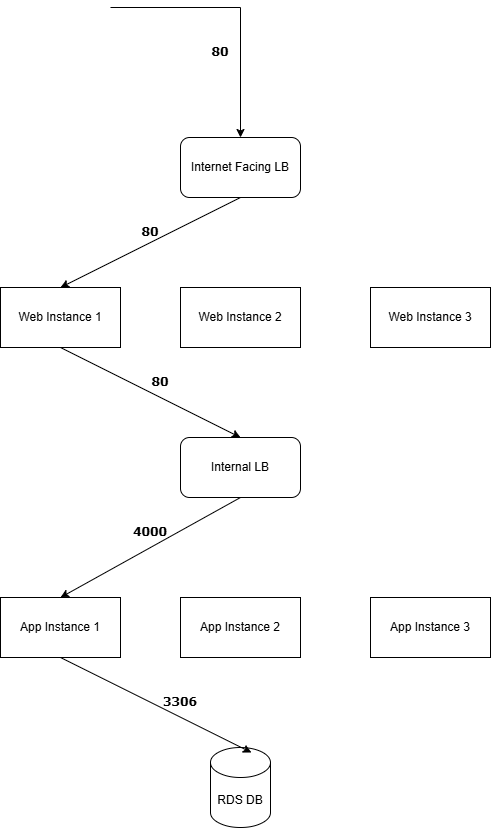

The diagram above was exported from draw.io. Its source (the exported page's mxGraphModel, read from the mxfile embedded in the PNG):
<mxGraphModel dx="872" dy="473" grid="1" gridSize="10" guides="1" tooltips="1" connect="1" arrows="1" fold="1" page="1" pageScale="1" pageWidth="850" pageHeight="1100" math="0" shadow="0">
  <root>
    <mxCell id="0" />
    <mxCell id="1" parent="0" />
    <mxCell id="C0GZQ5_k-yTd4EmAozDP-1" value="Internet Facing LB" style="rounded=1;whiteSpace=wrap;html=1;" vertex="1" parent="1">
      <mxGeometry x="330" y="200" width="120" height="60" as="geometry" />
    </mxCell>
    <mxCell id="C0GZQ5_k-yTd4EmAozDP-17" value="" style="endArrow=classic;html=1;rounded=0;entryX=0.5;entryY=0;entryDx=0;entryDy=0;exitX=0.5;exitY=1;exitDx=0;exitDy=0;" edge="1" parent="1" source="C0GZQ5_k-yTd4EmAozDP-5" target="C0GZQ5_k-yTd4EmAozDP-6">
      <mxGeometry width="50" height="50" relative="1" as="geometry">
        <mxPoint x="460" y="490" as="sourcePoint" />
        <mxPoint x="410" y="540" as="targetPoint" />
      </mxGeometry>
    </mxCell>
    <mxCell id="C0GZQ5_k-yTd4EmAozDP-2" value="Web Instance 1" style="rounded=0;whiteSpace=wrap;html=1;" vertex="1" parent="1">
      <mxGeometry x="150" y="350" width="120" height="60" as="geometry" />
    </mxCell>
    <mxCell id="C0GZQ5_k-yTd4EmAozDP-3" value="Web Instance 3" style="rounded=0;whiteSpace=wrap;html=1;" vertex="1" parent="1">
      <mxGeometry x="520" y="350" width="120" height="60" as="geometry" />
    </mxCell>
    <mxCell id="C0GZQ5_k-yTd4EmAozDP-4" value="Web Instance 2" style="rounded=0;whiteSpace=wrap;html=1;" vertex="1" parent="1">
      <mxGeometry x="330" y="350" width="120" height="60" as="geometry" />
    </mxCell>
    <mxCell id="C0GZQ5_k-yTd4EmAozDP-5" value="Internal LB" style="rounded=1;whiteSpace=wrap;html=1;" vertex="1" parent="1">
      <mxGeometry x="330" y="500" width="120" height="60" as="geometry" />
    </mxCell>
    <mxCell id="C0GZQ5_k-yTd4EmAozDP-15" value="" style="endArrow=classic;html=1;rounded=0;labelBorderColor=default;entryX=0.5;entryY=0;entryDx=0;entryDy=0;" edge="1" parent="1" target="C0GZQ5_k-yTd4EmAozDP-1">
      <mxGeometry width="50" height="50" relative="1" as="geometry">
        <mxPoint x="260" y="70" as="sourcePoint" />
        <mxPoint x="415" y="140" as="targetPoint" />
        <Array as="points">
          <mxPoint x="390" y="70" />
        </Array>
      </mxGeometry>
    </mxCell>
    <mxCell id="C0GZQ5_k-yTd4EmAozDP-6" value="App Instance 1" style="rounded=0;whiteSpace=wrap;html=1;" vertex="1" parent="1">
      <mxGeometry x="150" y="660" width="120" height="60" as="geometry" />
    </mxCell>
    <mxCell id="C0GZQ5_k-yTd4EmAozDP-7" value="App Instance 2" style="rounded=0;whiteSpace=wrap;html=1;" vertex="1" parent="1">
      <mxGeometry x="330" y="660" width="120" height="60" as="geometry" />
    </mxCell>
    <mxCell id="C0GZQ5_k-yTd4EmAozDP-8" value="App Instance 3" style="rounded=0;whiteSpace=wrap;html=1;" vertex="1" parent="1">
      <mxGeometry x="520" y="660" width="120" height="60" as="geometry" />
    </mxCell>
    <mxCell id="C0GZQ5_k-yTd4EmAozDP-9" value="RDS DB" style="shape=cylinder3;whiteSpace=wrap;html=1;boundedLbl=1;backgroundOutline=1;size=15;" vertex="1" parent="1">
      <mxGeometry x="360" y="810" width="60" height="80" as="geometry" />
    </mxCell>
    <mxCell id="C0GZQ5_k-yTd4EmAozDP-16" value="" style="endArrow=classic;html=1;rounded=0;entryX=0.5;entryY=0;entryDx=0;entryDy=0;exitX=0.5;exitY=1;exitDx=0;exitDy=0;" edge="1" parent="1" source="C0GZQ5_k-yTd4EmAozDP-1" target="C0GZQ5_k-yTd4EmAozDP-2">
      <mxGeometry width="50" height="50" relative="1" as="geometry">
        <mxPoint x="460" y="220" as="sourcePoint" />
        <mxPoint x="410" y="270" as="targetPoint" />
      </mxGeometry>
    </mxCell>
    <mxCell id="C0GZQ5_k-yTd4EmAozDP-18" value="" style="endArrow=classic;html=1;rounded=0;exitX=0.5;exitY=1;exitDx=0;exitDy=0;entryX=0.5;entryY=0;entryDx=0;entryDy=0;" edge="1" parent="1" source="C0GZQ5_k-yTd4EmAozDP-2" target="C0GZQ5_k-yTd4EmAozDP-5">
      <mxGeometry width="50" height="50" relative="1" as="geometry">
        <mxPoint x="410" y="540" as="sourcePoint" />
        <mxPoint x="460" y="490" as="targetPoint" />
      </mxGeometry>
    </mxCell>
    <mxCell id="C0GZQ5_k-yTd4EmAozDP-19" value="" style="endArrow=classic;html=1;rounded=0;exitX=0.5;exitY=1;exitDx=0;exitDy=0;entryX=0.683;entryY=0.063;entryDx=0;entryDy=0;entryPerimeter=0;" edge="1" parent="1" source="C0GZQ5_k-yTd4EmAozDP-6" target="C0GZQ5_k-yTd4EmAozDP-9">
      <mxGeometry width="50" height="50" relative="1" as="geometry">
        <mxPoint x="410" y="820" as="sourcePoint" />
        <mxPoint x="460" y="770" as="targetPoint" />
      </mxGeometry>
    </mxCell>
    <mxCell id="C0GZQ5_k-yTd4EmAozDP-20" value="&lt;b style=&quot;line-height: 140%;&quot;&gt;&lt;font face=&quot;Verdana&quot;&gt;80&lt;/font&gt;&lt;/b&gt;" style="text;html=1;whiteSpace=wrap;strokeColor=none;fillColor=none;align=center;verticalAlign=middle;rounded=0;" vertex="1" parent="1">
      <mxGeometry x="340" y="100" width="60" height="30" as="geometry" />
    </mxCell>
    <mxCell id="C0GZQ5_k-yTd4EmAozDP-21" value="&lt;b style=&quot;line-height: 140%;&quot;&gt;&lt;font face=&quot;Verdana&quot;&gt;80&lt;/font&gt;&lt;/b&gt;" style="text;html=1;whiteSpace=wrap;strokeColor=none;fillColor=none;align=center;verticalAlign=middle;rounded=0;" vertex="1" parent="1">
      <mxGeometry x="270" y="280" width="60" height="30" as="geometry" />
    </mxCell>
    <mxCell id="C0GZQ5_k-yTd4EmAozDP-22" value="&lt;b style=&quot;line-height: 140%;&quot;&gt;&lt;font face=&quot;Verdana&quot;&gt;80&lt;/font&gt;&lt;/b&gt;" style="text;html=1;whiteSpace=wrap;strokeColor=none;fillColor=none;align=center;verticalAlign=middle;rounded=0;" vertex="1" parent="1">
      <mxGeometry x="280" y="430" width="60" height="30" as="geometry" />
    </mxCell>
    <mxCell id="C0GZQ5_k-yTd4EmAozDP-23" value="&lt;b style=&quot;line-height: 140%;&quot;&gt;&lt;font face=&quot;Verdana&quot;&gt;4000&lt;/font&gt;&lt;/b&gt;" style="text;html=1;whiteSpace=wrap;strokeColor=none;fillColor=none;align=center;verticalAlign=middle;rounded=0;" vertex="1" parent="1">
      <mxGeometry x="270" y="580" width="60" height="30" as="geometry" />
    </mxCell>
    <mxCell id="C0GZQ5_k-yTd4EmAozDP-24" value="&lt;b style=&quot;line-height: 140%;&quot;&gt;&lt;font face=&quot;Verdana&quot;&gt;3306&lt;/font&gt;&lt;/b&gt;" style="text;html=1;whiteSpace=wrap;strokeColor=none;fillColor=none;align=center;verticalAlign=middle;rounded=0;" vertex="1" parent="1">
      <mxGeometry x="300" y="750" width="60" height="30" as="geometry" />
    </mxCell>
  </root>
</mxGraphModel>